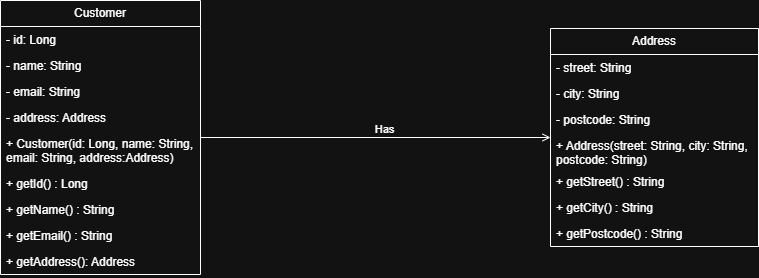

The diagram above was exported from draw.io. Its source (the exported page's mxGraphModel, read from the mxfile embedded in the PNG):
<mxGraphModel dx="951" dy="549" grid="1" gridSize="10" guides="1" tooltips="1" connect="1" arrows="1" fold="1" page="1" pageScale="1" pageWidth="583" pageHeight="827" math="0" shadow="0">
  <root>
    <mxCell id="0" />
    <mxCell id="1" parent="0" />
    <mxCell id="8Ut-QfIrdlbl5i0Fh0ty-27" style="edgeStyle=orthogonalEdgeStyle;rounded=0;orthogonalLoop=1;jettySize=auto;html=1;endArrow=open;startFill=0;endFill=0;" parent="1" source="8Ut-QfIrdlbl5i0Fh0ty-1" target="8Ut-QfIrdlbl5i0Fh0ty-16" edge="1">
      <mxGeometry relative="1" as="geometry" />
    </mxCell>
    <mxCell id="8Ut-QfIrdlbl5i0Fh0ty-28" value="Has" style="edgeLabel;html=1;align=center;verticalAlign=middle;resizable=0;points=[];" parent="8Ut-QfIrdlbl5i0Fh0ty-27" vertex="1" connectable="0">
      <mxGeometry x="-0.1598" y="3" relative="1" as="geometry">
        <mxPoint x="37" y="-5" as="offset" />
      </mxGeometry>
    </mxCell>
    <mxCell id="8Ut-QfIrdlbl5i0Fh0ty-1" value="Customer" style="swimlane;fontStyle=0;childLayout=stackLayout;horizontal=1;startSize=26;fillColor=none;horizontalStack=0;resizeParent=1;resizeParentMax=0;resizeLast=0;collapsible=1;marginBottom=0;whiteSpace=wrap;html=1;" parent="1" vertex="1">
      <mxGeometry x="10" y="290" width="200" height="274" as="geometry" />
    </mxCell>
    <mxCell id="8Ut-QfIrdlbl5i0Fh0ty-2" value="- id: Long" style="text;strokeColor=none;fillColor=none;align=left;verticalAlign=top;spacingLeft=4;spacingRight=4;overflow=hidden;rotatable=0;points=[[0,0.5],[1,0.5]];portConstraint=eastwest;whiteSpace=wrap;html=1;" parent="8Ut-QfIrdlbl5i0Fh0ty-1" vertex="1">
      <mxGeometry y="26" width="200" height="26" as="geometry" />
    </mxCell>
    <mxCell id="8Ut-QfIrdlbl5i0Fh0ty-3" value="- name: String" style="text;strokeColor=none;fillColor=none;align=left;verticalAlign=top;spacingLeft=4;spacingRight=4;overflow=hidden;rotatable=0;points=[[0,0.5],[1,0.5]];portConstraint=eastwest;whiteSpace=wrap;html=1;" parent="8Ut-QfIrdlbl5i0Fh0ty-1" vertex="1">
      <mxGeometry y="52" width="200" height="26" as="geometry" />
    </mxCell>
    <mxCell id="8Ut-QfIrdlbl5i0Fh0ty-4" value="- email: String" style="text;strokeColor=none;fillColor=none;align=left;verticalAlign=top;spacingLeft=4;spacingRight=4;overflow=hidden;rotatable=0;points=[[0,0.5],[1,0.5]];portConstraint=eastwest;whiteSpace=wrap;html=1;" parent="8Ut-QfIrdlbl5i0Fh0ty-1" vertex="1">
      <mxGeometry y="78" width="200" height="26" as="geometry" />
    </mxCell>
    <mxCell id="8Ut-QfIrdlbl5i0Fh0ty-5" value="- address: Address" style="text;strokeColor=none;fillColor=none;align=left;verticalAlign=top;spacingLeft=4;spacingRight=4;overflow=hidden;rotatable=0;points=[[0,0.5],[1,0.5]];portConstraint=eastwest;whiteSpace=wrap;html=1;" parent="8Ut-QfIrdlbl5i0Fh0ty-1" vertex="1">
      <mxGeometry y="104" width="200" height="26" as="geometry" />
    </mxCell>
    <mxCell id="8Ut-QfIrdlbl5i0Fh0ty-6" value="+ Customer(id: Long, name: String, email: String, address:Address)" style="text;strokeColor=none;fillColor=none;align=left;verticalAlign=top;spacingLeft=4;spacingRight=4;overflow=hidden;rotatable=0;points=[[0,0.5],[1,0.5]];portConstraint=eastwest;whiteSpace=wrap;html=1;" parent="8Ut-QfIrdlbl5i0Fh0ty-1" vertex="1">
      <mxGeometry y="130" width="200" height="40" as="geometry" />
    </mxCell>
    <mxCell id="8Ut-QfIrdlbl5i0Fh0ty-7" value="+ getId() : Long" style="text;strokeColor=none;fillColor=none;align=left;verticalAlign=top;spacingLeft=4;spacingRight=4;overflow=hidden;rotatable=0;points=[[0,0.5],[1,0.5]];portConstraint=eastwest;whiteSpace=wrap;html=1;" parent="8Ut-QfIrdlbl5i0Fh0ty-1" vertex="1">
      <mxGeometry y="170" width="200" height="26" as="geometry" />
    </mxCell>
    <mxCell id="8Ut-QfIrdlbl5i0Fh0ty-8" value="+ getName() : String" style="text;strokeColor=none;fillColor=none;align=left;verticalAlign=top;spacingLeft=4;spacingRight=4;overflow=hidden;rotatable=0;points=[[0,0.5],[1,0.5]];portConstraint=eastwest;whiteSpace=wrap;html=1;" parent="8Ut-QfIrdlbl5i0Fh0ty-1" vertex="1">
      <mxGeometry y="196" width="200" height="26" as="geometry" />
    </mxCell>
    <mxCell id="8Ut-QfIrdlbl5i0Fh0ty-11" value="+ getEmail() : String" style="text;strokeColor=none;fillColor=none;align=left;verticalAlign=top;spacingLeft=4;spacingRight=4;overflow=hidden;rotatable=0;points=[[0,0.5],[1,0.5]];portConstraint=eastwest;whiteSpace=wrap;html=1;" parent="8Ut-QfIrdlbl5i0Fh0ty-1" vertex="1">
      <mxGeometry y="222" width="200" height="26" as="geometry" />
    </mxCell>
    <mxCell id="8Ut-QfIrdlbl5i0Fh0ty-10" value="+ getAddress(): Address" style="text;strokeColor=none;fillColor=none;align=left;verticalAlign=top;spacingLeft=4;spacingRight=4;overflow=hidden;rotatable=0;points=[[0,0.5],[1,0.5]];portConstraint=eastwest;whiteSpace=wrap;html=1;" parent="8Ut-QfIrdlbl5i0Fh0ty-1" vertex="1">
      <mxGeometry y="248" width="200" height="26" as="geometry" />
    </mxCell>
    <mxCell id="8Ut-QfIrdlbl5i0Fh0ty-16" value="Address" style="swimlane;fontStyle=0;childLayout=stackLayout;horizontal=1;startSize=26;fillColor=none;horizontalStack=0;resizeParent=1;resizeParentMax=0;resizeLast=0;collapsible=1;marginBottom=0;whiteSpace=wrap;html=1;" parent="1" vertex="1">
      <mxGeometry x="560" y="318" width="208" height="218" as="geometry" />
    </mxCell>
    <mxCell id="8Ut-QfIrdlbl5i0Fh0ty-17" value="- street: String" style="text;strokeColor=none;fillColor=none;align=left;verticalAlign=top;spacingLeft=4;spacingRight=4;overflow=hidden;rotatable=0;points=[[0,0.5],[1,0.5]];portConstraint=eastwest;whiteSpace=wrap;html=1;" parent="8Ut-QfIrdlbl5i0Fh0ty-16" vertex="1">
      <mxGeometry y="26" width="208" height="26" as="geometry" />
    </mxCell>
    <mxCell id="8Ut-QfIrdlbl5i0Fh0ty-18" value="- city: String" style="text;strokeColor=none;fillColor=none;align=left;verticalAlign=top;spacingLeft=4;spacingRight=4;overflow=hidden;rotatable=0;points=[[0,0.5],[1,0.5]];portConstraint=eastwest;whiteSpace=wrap;html=1;" parent="8Ut-QfIrdlbl5i0Fh0ty-16" vertex="1">
      <mxGeometry y="52" width="208" height="26" as="geometry" />
    </mxCell>
    <mxCell id="8Ut-QfIrdlbl5i0Fh0ty-19" value="- postcode: String" style="text;strokeColor=none;fillColor=none;align=left;verticalAlign=top;spacingLeft=4;spacingRight=4;overflow=hidden;rotatable=0;points=[[0,0.5],[1,0.5]];portConstraint=eastwest;whiteSpace=wrap;html=1;" parent="8Ut-QfIrdlbl5i0Fh0ty-16" vertex="1">
      <mxGeometry y="78" width="208" height="26" as="geometry" />
    </mxCell>
    <mxCell id="8Ut-QfIrdlbl5i0Fh0ty-22" value="+ Address(street: String, city: String, postcode: String)" style="text;strokeColor=none;fillColor=none;align=left;verticalAlign=top;spacingLeft=4;spacingRight=4;overflow=hidden;rotatable=0;points=[[0,0.5],[1,0.5]];portConstraint=eastwest;whiteSpace=wrap;html=1;" parent="8Ut-QfIrdlbl5i0Fh0ty-16" vertex="1">
      <mxGeometry y="104" width="208" height="36" as="geometry" />
    </mxCell>
    <mxCell id="8Ut-QfIrdlbl5i0Fh0ty-21" value="+ getStreet() : String" style="text;strokeColor=none;fillColor=none;align=left;verticalAlign=top;spacingLeft=4;spacingRight=4;overflow=hidden;rotatable=0;points=[[0,0.5],[1,0.5]];portConstraint=eastwest;whiteSpace=wrap;html=1;" parent="8Ut-QfIrdlbl5i0Fh0ty-16" vertex="1">
      <mxGeometry y="140" width="208" height="26" as="geometry" />
    </mxCell>
    <mxCell id="8Ut-QfIrdlbl5i0Fh0ty-24" value="+ getCity() : String" style="text;strokeColor=none;fillColor=none;align=left;verticalAlign=top;spacingLeft=4;spacingRight=4;overflow=hidden;rotatable=0;points=[[0,0.5],[1,0.5]];portConstraint=eastwest;whiteSpace=wrap;html=1;" parent="8Ut-QfIrdlbl5i0Fh0ty-16" vertex="1">
      <mxGeometry y="166" width="208" height="26" as="geometry" />
    </mxCell>
    <mxCell id="8Ut-QfIrdlbl5i0Fh0ty-26" value="+ getPostcode() : String" style="text;strokeColor=none;fillColor=none;align=left;verticalAlign=top;spacingLeft=4;spacingRight=4;overflow=hidden;rotatable=0;points=[[0,0.5],[1,0.5]];portConstraint=eastwest;whiteSpace=wrap;html=1;" parent="8Ut-QfIrdlbl5i0Fh0ty-16" vertex="1">
      <mxGeometry y="192" width="208" height="26" as="geometry" />
    </mxCell>
  </root>
</mxGraphModel>